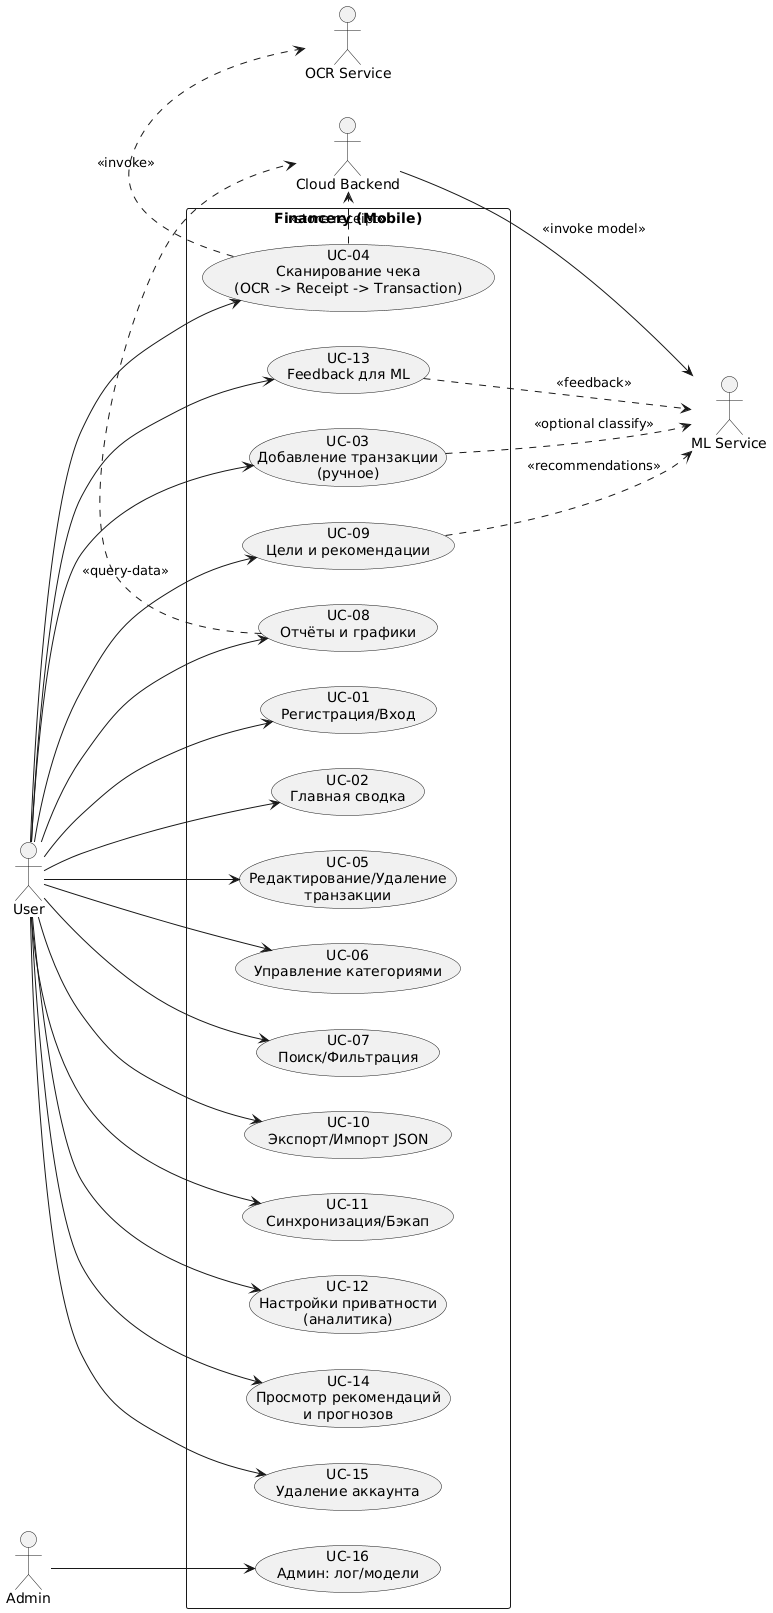

The diagram above was rendered by PlantUML. Its source (embedded in the PNG):
@startuml
left to right direction
skinparam packageStyle rectangle

actor User
actor "OCR Service" as OCR
actor "ML Service" as ML
actor "Cloud Backend" as Backend
actor Admin

package "Financery (Mobile)" {
  usecase "UC-01\nРегистрация/Вход" as UC01
  usecase "UC-02\nГлавная сводка" as UC02
  usecase "UC-03\nДобавление транзакции\n(ручное)" as UC03
  usecase "UC-04\nСканирование чека\n(OCR -> Receipt -> Transaction)" as UC04
  usecase "UC-05\nРедактирование/Удаление\nтранзакции" as UC05
  usecase "UC-06\nУправление категориями" as UC06
  usecase "UC-07\nПоиск/Фильтрация" as UC07
  usecase "UC-08\nОтчёты и графики" as UC08
  usecase "UC-09\nЦели и рекомендации" as UC09
  usecase "UC-10\nЭкспорт/Импорт JSON" as UC10
  usecase "UC-11\nСинхронизация/Бэкап" as UC11
  usecase "UC-12\nНастройки приватности\n(аналитика)" as UC12
  usecase "UC-13\nFeedback для ML" as UC13
  usecase "UC-14\nПросмотр рекомендаций\nи прогнозов" as UC14
  usecase "UC-15\nУдаление аккаунта" as UC15
  usecase "UC-16\nАдмин: лог/модели" as UC16
}

User --> UC01
User --> UC02
User --> UC03
User --> UC04
User --> UC05
User --> UC06
User --> UC07
User --> UC08
User --> UC09
User --> UC10
User --> UC11
User --> UC12
User --> UC13
User --> UC14
User --> UC15

UC04 .> OCR : <<invoke>>
UC04 .> Backend : <<store receipt>>
UC13 .> ML : <<feedback>>
UC03 .> ML : <<optional classify>>
UC09 .> ML : <<recommendations>>
UC08 .> Backend : <<query-data>>
Admin --> UC16
Backend --> ML : <<invoke model>>
@enduml